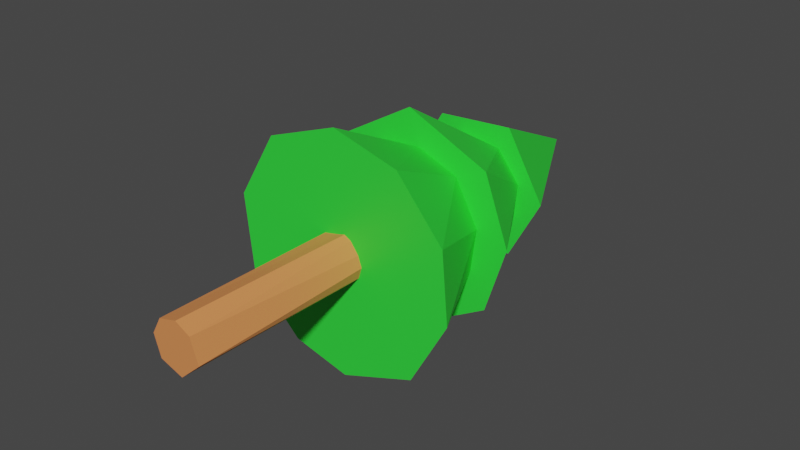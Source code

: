 # Source: SpruceTree.blend  (saved by Blender 2.92.15; exported with 4.5.12 LTS)
import bpy
from mathutils import Matrix  # noqa: F401  (used for matrix-valued properties, if any)

bpy.ops.wm.read_factory_settings(use_empty=True)
scene = bpy.context.scene
scene.name = 'Scene'

# ---- collections
col_collection = bpy.data.collections.new('Collection'); scene.collection.children.link(col_collection)

# ---- materials (node trees are filled in below, after node groups)
mat_material_001 = bpy.data.materials.new('Material.001')
mat_material_001.use_transparent_shadow = False
mat_material_002 = bpy.data.materials.new('Material.002')
mat_material_002.use_transparent_shadow = False

# ---- material node trees
mat_material_001.use_nodes = True; mat_material_001.node_tree.nodes.clear()
_N = mat_material_001.node_tree.nodes; _L = mat_material_001.node_tree.links
n0 = _N.new('ShaderNodeBsdfPrincipled'); n0.name = 'Principled BSDF'; n0.location = (10, 300)
n0.distribution = 'GGX'
n0.subsurface_method = 'BURLEY'
n0.inputs[0].default_value = (0.03079, 0.8, 0.04679, 1.0)
n0.inputs[3].default_value = 1.45
n0.inputs[27].default_value = (0.0, 0.0, 0.0, 1.0)
n0.inputs[28].default_value = 1.0
n1 = _N.new('ShaderNodeOutputMaterial'); n1.name = 'Material Output'; n1.location = (300, 300)
_L.new(n0.outputs[0], n1.inputs[0])
n1.is_active_output = True
mat_material_002.use_nodes = True; mat_material_002.node_tree.nodes.clear()
_N = mat_material_002.node_tree.nodes; _L = mat_material_002.node_tree.links
n0 = _N.new('ShaderNodeBsdfPrincipled'); n0.name = 'Principled BSDF'; n0.location = (10, 300)
n0.distribution = 'GGX'
n0.subsurface_method = 'BURLEY'
n0.inputs[0].default_value = (0.8, 0.266, 0.08742, 1.0)
n0.inputs[3].default_value = 1.45
n0.inputs[27].default_value = (0.0, 0.0, 0.0, 1.0)
n0.inputs[28].default_value = 1.0
n1 = _N.new('ShaderNodeOutputMaterial'); n1.name = 'Material Output'; n1.location = (300, 300)
_L.new(n0.outputs[0], n1.inputs[0])
n1.is_active_output = True

# ---- world
world_world = bpy.data.worlds.new('World'); scene.world = world_world
world_world.use_nodes = True; world_world.node_tree.nodes.clear()
_N = world_world.node_tree.nodes; _L = world_world.node_tree.links
n0 = _N.new('ShaderNodeOutputWorld'); n0.name = 'World Output'; n0.location = (300, 300)
n1 = _N.new('ShaderNodeBackground'); n1.name = 'Background'; n1.location = (10, 300)
n1.inputs[0].default_value = (0.05088, 0.05088, 0.05088, 1.0)
_L.new(n1.outputs[0], n0.inputs[0])
n0.is_active_output = True
world_world.color = (0.05088, 0.05088, 0.05088)
world_world.use_sun_shadow = False
world_world.sun_shadow_jitter_overblur = 0.0

# ---- meshes
me_cone = bpy.data.meshes.new('Cone')
me_cone.from_pydata([(1.895, 14.38, -0.8409), (2.022, 14.38, 0.5516), (1.04, 14.38, 1.82), (-0.7539, 14.38, 1.986), (-1.988, 14.38, 0.6646), (-1.775, 14.38, -1.186), (0.426, 14.38, -2.142), (-2.048e-07, 20.35, -9.196e-07), (1.721, 14.38, -2.576), (3.099, 14.38, -4.826e-07), (1.484, 14.38, 2.777), (-1.722, 14.38, 2.576), (-2.966, 14.38, 0.59), (-2.696, 14.38, -1.441), (-0.8874, 14.38, -2.925), (1.436, 10.38, -2.687), (2.765, 10.38, -1.227), (2.981, 10.38, 0.5162), (2.006, 10.38, 2.308), (0.2948, 10.37, 2.993), (-1.436, 10.38, 2.687), (-3.021, 10.38, 0.6952), (-2.256, 10.38, -2.125), (-0.2948, 10.37, -2.993), (3.444, 10.38, -2.668), (4.309, 10.38, 0.1072), (3.288, 10.38, 2.858), (-0.1319, 10.38, 4.414), (-3.743, 10.38, 2.342), (-4.132, 10.38, -1.382), (-2.305, 10.38, -3.642), (0.549, 10.38, -4.322), (3.233, 6.376, -3.721), (4.771, 6.375, -0.9489), (4.519, 6.376, 1.872), (2.608, 6.375, 4.121), (-0.1213, 6.375, 4.876), (-3.116, 6.375, 3.797), (-4.758, 6.375, 1.07), (-4.412, 6.375, -2.201), (-2.285, 6.375, -4.276), (0.1213, 6.375, -4.876), (0.1719, -1.0, -1.023), (-0.1719, 12.88, -1.023), (1.046, -1.0, -0.2426), (0.755, 12.88, -0.7112), (1.015, 12.88, 0.1289), (0.7333, -1.0, 0.6977), (0.3797, 12.88, 1.005), (0.1289, -1.0, 1.015), (-0.6265, -1.0, 0.8089), (-0.6711, 12.88, 0.7723), (-1.015, -1.0, 0.1289), (-0.755, -1.0, -0.7112), (-1.046, 12.88, -0.2426)], [], [(14, 7, 8), (8, 7, 9), (9, 7, 10), (10, 7, 11), (11, 7, 12), (12, 7, 13), (13, 7, 14), (6, 14, 8), (6, 8, 0), (0, 8, 9), (1, 9, 10), (1, 10, 2), (3, 11, 4), (5, 13, 14), (5, 14, 6), (21, 37, 20), (3, 27, 2), (0, 24, 6), (4, 28, 3), (1, 25, 0), (5, 29, 4), (2, 26, 1), (23, 31, 15), (15, 24, 16), (17, 25, 26), (17, 26, 18), (19, 27, 20), (17, 33, 16), (21, 38, 37), (17, 34, 33), (18, 34, 17), (21, 39, 38), (22, 39, 21), (22, 40, 39), (16, 32, 15), (41, 32, 33), (1, 0, 9), (3, 2, 10), (3, 10, 11), (4, 11, 12), (31, 23, 22, 30), (6, 24, 31), (5, 6, 30), (6, 31, 30), (3, 28, 27), (0, 25, 24), (13, 5, 4, 12), (1, 26, 25), (4, 29, 28), (2, 27, 26), (5, 30, 29), (15, 31, 24), (16, 24, 25), (17, 16, 25), (18, 26, 27), (19, 18, 27), (20, 27, 28), (21, 20, 28), (21, 28, 29), (22, 21, 29), (22, 29, 30), (35, 18, 19, 36), (35, 36, 37, 38, 39, 41, 33), (18, 35, 34), (23, 15, 41), (40, 22, 23, 41), (15, 32, 41), (19, 20, 36), (20, 37, 36), (16, 33, 32), (35, 33, 34), (39, 40, 41), (45, 44, 42), (48, 49, 47), (54, 53, 52), (43, 42, 53), (43, 45, 42), (45, 46, 44), (50, 49, 48, 51), (52, 50, 51, 54), (54, 43, 53), (54, 51, 48, 46, 45, 43), (47, 44, 46, 48), (49, 50, 52, 53, 42, 44, 47)])
me_cone.polygons.foreach_set('material_index', [0, 0, 0, 0, 0, 0, 0, 0, 0, 0, 0, 0, 0, 0, 0, 0, 0, 0, 0, 0, 0, 0, 0, 0, 0, 0, 0, 0, 0, 0, 0, 0, 0, 0, 0, 0, 0, 0, 0, 0, 0, 0, 0, 0, 0, 0, 0, 0, 0, 0, 0, 0, 0, 0, 0, 0, 0, 0, 0, 0, 0, 0, 0, 0, 0, 0, 0, 0, 0, 0, 0, 0, 1, 1, 1, 1, 1, 1, 1, 1, 1, 1, 1, 1])
_uv = me_cone.uv_layers.new(name='UVMap')
_uv.uv.foreach_set('vector', [0.2399, 0.5939, 0.3316, 0.3617, 0.3316, 0.6102, 0.3466, 0.7721, 0.5289, 0.6038, 0.4301, 0.8339, 0.4301, 0.8339, 0.5289, 0.6038, 0.5289, 0.8457, 0.8162, 0.2434, 0.8778, 0.0, 0.9357, 0.2434, 0.3316, 0.6102, 0.3316, 0.8587, 0.2493, 0.6236, 0.2493, 0.6236, 0.3316, 0.8587, 0.1855, 0.6583, 0.1726, 0.551, 0.3316, 0.3617, 0.2399, 0.5939, 0.5547, 0.7112, 0.5323, 0.7635, 0.5323, 0.6655, 0.5547, 0.7112, 0.5323, 0.6655, 0.5955, 0.6506, 0.5955, 0.6506, 0.5323, 0.6655, 0.6206, 0.6021, 0.6463, 0.6391, 0.6206, 0.6021, 0.731, 0.648, 0.6463, 0.6391, 0.731, 0.648, 0.6979, 0.6691, 0.7128, 0.7345, 0.7394, 0.7673, 0.6701, 0.7865, 0.6008, 0.7877, 0.5959, 0.8229, 0.5323, 0.7635, 0.6008, 0.7877, 0.5323, 0.7635, 0.5547, 0.7112, 0.1625, 0.7671, 0.02047, 0.6517, 0.1841, 0.6823, 0.6415, 0.1389, 0.8162, 0.1271, 0.6522, 0.2046, 0.8773, 0.3763, 0.7141, 0.3181, 0.8989, 0.3202, 0.821, 0.9803, 0.878, 0.8158, 0.878, 1.0, 0.8788, 0.4282, 0.7068, 0.425, 0.8773, 0.3763, 0.755, 0.9871, 0.7394, 0.8148, 0.821, 0.9803, 0.8989, 0.4694, 0.7314, 0.5205, 0.8788, 0.4282, 0.4054, 0.224, 0.3468, 0.2214, 0.3832, 0.1625, 0.3832, 0.1625, 0.3466, 0.09729, 0.4057, 0.09252, 0.458, 0.05328, 0.4202, 0.01798, 0.5279, 0.0, 0.458, 0.05328, 0.5279, 0.0, 0.5339, 0.05158, 0.5877, 0.09415, 0.6415, 0.08162, 0.6099, 0.1557, 0.5121, 0.475, 0.3466, 0.4283, 0.5124, 0.4097, 0.1625, 0.7671, 0.0, 0.7636, 0.02047, 0.6517, 0.5121, 0.475, 0.3564, 0.5309, 0.3466, 0.4283, 0.5323, 0.536, 0.3564, 0.5309, 0.5121, 0.475, 0.1625, 0.7671, 0.01568, 0.88, 0.0, 0.7636, 0.1841, 0.8638, 0.01568, 0.88, 0.1625, 0.7671, 0.1726, 0.4437, 0.00391, 0.4549, 0.03333, 0.3617, 0.5124, 0.4097, 0.3675, 0.3181, 0.5323, 0.3489, 0.2662, 0.02392, 0.3466, 0.1177, 0.3466, 0.2357, 0.6463, 0.6391, 0.5955, 0.6506, 0.6206, 0.6021, 0.7128, 0.7345, 0.6979, 0.6691, 0.731, 0.648, 0.7128, 0.7345, 0.731, 0.648, 0.7394, 0.7673, 0.6701, 0.7865, 0.7394, 0.7673, 0.6722, 0.8229, 0.3468, 0.2214, 0.4054, 0.224, 0.4697, 0.2713, 0.4216, 0.301, 0.7068, 0.4773, 0.5869, 0.6021, 0.541, 0.514, 0.7068, 0.3893, 0.7068, 0.4773, 0.5323, 0.4051, 0.7068, 0.4773, 0.541, 0.514, 0.5323, 0.4051, 0.6415, 0.1389, 0.755, 0.0, 0.8162, 0.1271, 0.8773, 0.3763, 0.7068, 0.425, 0.7141, 0.3181, 0.5959, 0.8229, 0.6008, 0.7877, 0.6701, 0.7865, 0.6722, 0.8229, 0.8788, 0.4282, 0.7314, 0.5205, 0.7068, 0.425, 0.821, 0.9803, 0.7394, 0.8148, 0.878, 0.8158, 0.6522, 0.2046, 0.8162, 0.1271, 0.8162, 0.2551, 0.7068, 0.3893, 0.5323, 0.4051, 0.5555, 0.3181, 0.3832, 0.1625, 0.3468, 0.2214, 0.3466, 0.09729, 0.4057, 0.09252, 0.3466, 0.09729, 0.4202, 0.01798, 0.458, 0.05328, 0.4057, 0.09252, 0.4202, 0.01798, 0.5339, 0.05158, 0.5279, 0.0, 0.6415, 0.08162, 0.5877, 0.09415, 0.5339, 0.05158, 0.6415, 0.08162, 0.6099, 0.1557, 0.6415, 0.08162, 0.6415, 0.2366, 0.5749, 0.2437, 0.6099, 0.1557, 0.6415, 0.2366, 0.5749, 0.2437, 0.6415, 0.2366, 0.5284, 0.3181, 0.4697, 0.2713, 0.5749, 0.2437, 0.5284, 0.3181, 0.4697, 0.2713, 0.5284, 0.3181, 0.4216, 0.301, 0.7469, 0.6021, 0.9112, 0.6162, 0.9029, 0.6795, 0.7394, 0.7031, 0.1847, 0.3617, 0.08224, 0.3369, 0.00425, 0.2478, 0.0, 0.1294, 0.07032, 0.02917, 0.2662, 0.02392, 0.3466, 0.2357, 0.5323, 0.536, 0.3935, 0.6038, 0.3564, 0.5309, 0.163, 0.5218, 0.1726, 0.5825, 0.0, 0.5471, 0.00391, 0.4549, 0.1726, 0.4437, 0.163, 0.5218, 0.0, 0.5471, 0.1726, 0.5825, 0.02743, 0.6517, 0.0, 0.5471, 0.9029, 0.6795, 0.9112, 0.7439, 0.7394, 0.7031, 0.9112, 0.7439, 0.7628, 0.8148, 0.7394, 0.7031, 0.5124, 0.4097, 0.3466, 0.4283, 0.3675, 0.3181, 0.1847, 0.3617, 0.3466, 0.2357, 0.2875, 0.3229, 0.07032, 0.02917, 0.177, 0.0, 0.2662, 0.02392, 0.8698, 1.0, 0.7858, 0.5, 0.9658, 0.5, 0.558, 1.0, 0.52, 0.5, 0.6289, 0.5, 0.2142, 1.0, 0.1301, 0.5, 0.2702, 0.5, 0.03655, 1.0, 0.01843, 0.5, 0.1301, 0.5, 0.9881, 1.0, 0.8698, 1.0, 0.9658, 0.5, 0.8698, 1.0, 0.7298, 1.0, 0.7858, 0.5, 0.3952, 0.5, 0.52, 0.5, 0.558, 1.0, 0.3861, 1.0, 0.2702, 0.5, 0.3952, 0.5, 0.3861, 1.0, 0.2142, 1.0, 0.2142, 1.0, 0.03655, 1.0, 0.1301, 0.5, 0.03362, 0.2996, 0.09621, 0.07323, 0.3291, 0.04239, 0.4824, 0.2203, 0.4184, 0.4076, 0.2123, 0.4778, 0.6289, 0.5, 0.7858, 0.5, 0.7298, 1.0, 0.558, 1.0, 0.7794, 0.01734, 0.6066, 0.06468, 0.5176, 0.2203, 0.5815, 0.4079, 0.7875, 0.4776, 0.9664, 0.2996, 0.9218, 0.0865])
me_cone.materials.append(mat_material_001)
me_cone.materials.append(mat_material_002)
me_cone.use_remesh_fix_poles = True
me_cone.use_remesh_preserve_attributes = False
me_cone.use_mirror_vertex_groups = False
me_cone.update()

# ---- objects
ob_cone = bpy.data.objects.new('Cone', me_cone)

# ---- transforms, parenting, visibility, modifiers, constraints
ob_cone.location = (0.0, 0.0, 0.0)
ob_cone.lineart.crease_threshold = 0.0

# ---- collection membership
col_collection.objects.link(ob_cone)

# ---- scene / render settings (as saved in the file)
scene.frame_start = 1; scene.frame_end = 250; scene.frame_set(1)
scene.render.engine = 'BLENDER_EEVEE_NEXT'
scene.cycles.use_denoising = False
scene.cycles.samples = 128
scene.cycles.sampling_pattern = 'TABULATED_SOBOL'
scene.cycles.use_adaptive_sampling = False
scene.cycles.use_light_tree = False
scene.view_settings.view_transform = 'Filmic'
bpy.context.view_layer.update()

# ---- added for rendering (the .blend has no active camera and no usable light): camera, sun
cam_auto = bpy.data.cameras.new('AutoCamera')
cam_auto.lens = 50.0
cam_auto.sensor_width = 36.0
cam_auto.clip_end = 1000.0
ob_auto_camera = bpy.data.objects.new('AutoCamera', cam_auto)
scene.collection.objects.link(ob_auto_camera)
ob_auto_camera.location = (23.4426, -18.4496, 18.7492)
ob_auto_camera.rotation_euler = (1.09748, -7.21219e-08, 0.694738)
scene.camera = ob_auto_camera
light_auto_sun = bpy.data.lights.new('AutoSun', 'SUN')
light_auto_sun.energy = 3.0
light_auto_sun.angle = 0.0523599
ob_auto_sun = bpy.data.objects.new('AutoSun', light_auto_sun)
scene.collection.objects.link(ob_auto_sun)
ob_auto_sun.rotation_euler = (0.872665, 0.174533, 0.523599)
bpy.context.view_layer.update()
